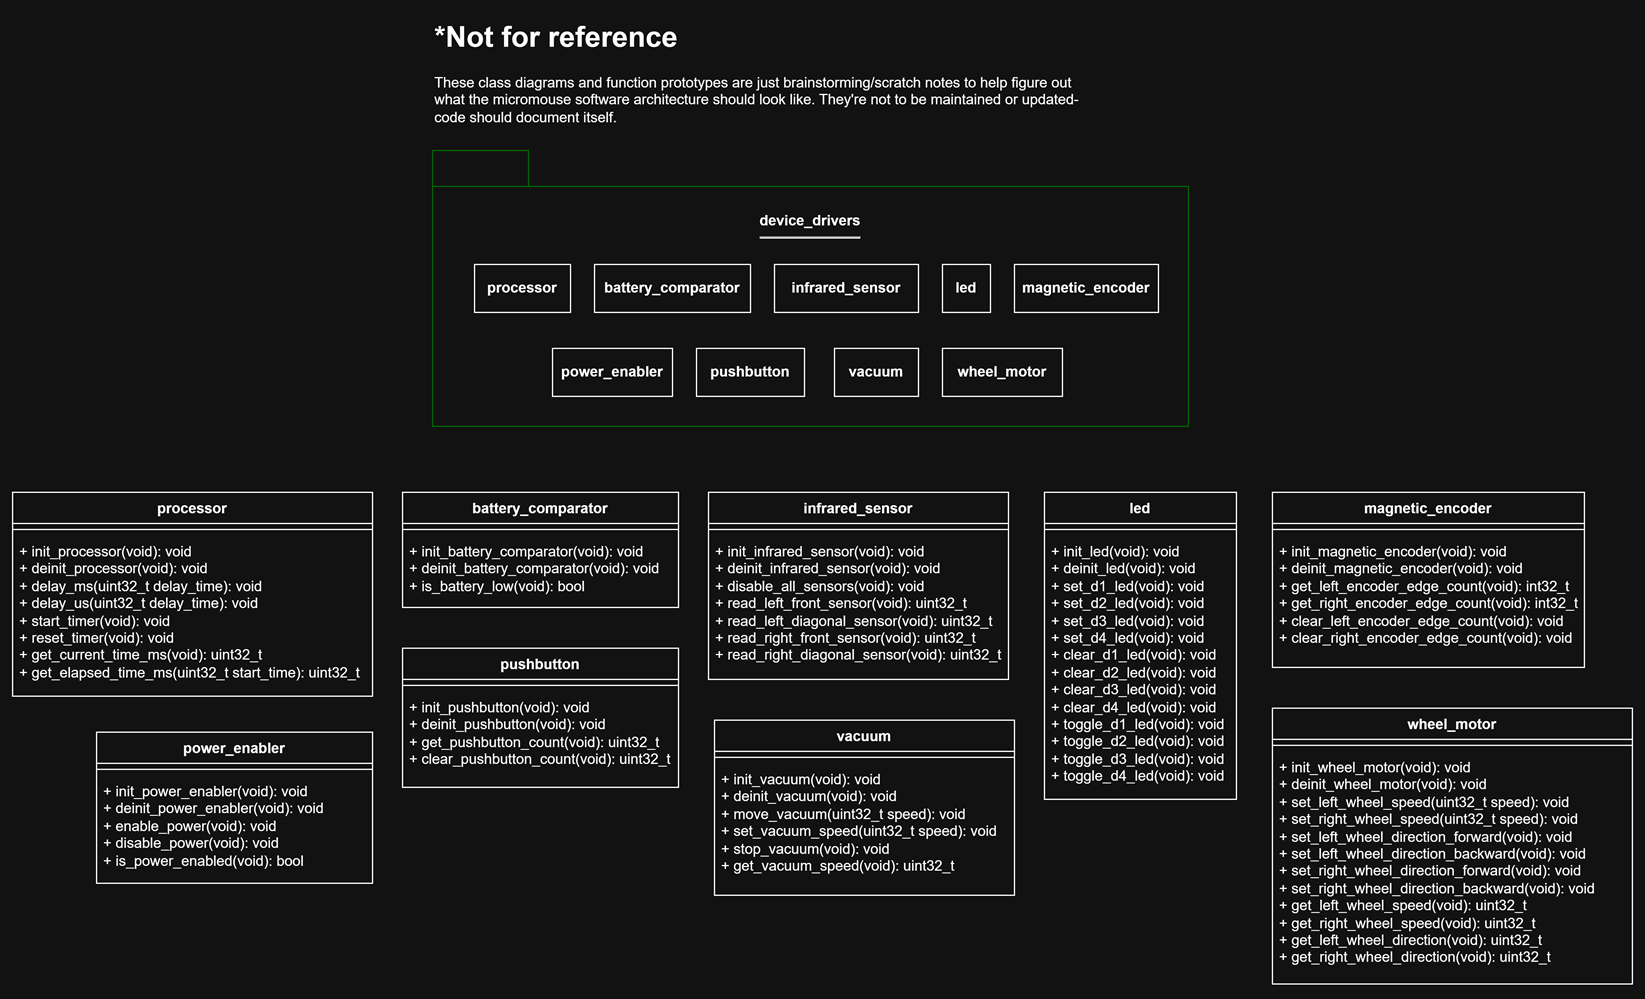

The diagram above was exported from draw.io. Its source (the exported page's mxGraphModel, read from the mxfile embedded in the PNG):
<mxGraphModel dx="1603" dy="2063" grid="1" gridSize="10" guides="1" tooltips="1" connect="1" arrows="1" fold="1" page="1" pageScale="1" pageWidth="850" pageHeight="1100" math="0" shadow="0">
  <root>
    <mxCell id="0" />
    <mxCell id="1" parent="0" />
    <mxCell id="_HXW_Upf4mI-iIRhQuMg-2" parent="1" style="swimlane;fontStyle=1;align=center;verticalAlign=top;childLayout=stackLayout;horizontal=1;startSize=26;horizontalStack=0;resizeParent=1;resizeParentMax=0;resizeLast=0;collapsible=1;marginBottom=0;whiteSpace=wrap;html=1;" value="pushbutton" vertex="1">
      <mxGeometry height="116" width="230" x="545" y="500" as="geometry" />
    </mxCell>
    <mxCell id="_HXW_Upf4mI-iIRhQuMg-3" parent="_HXW_Upf4mI-iIRhQuMg-2" style="line;strokeWidth=1;fillColor=none;align=left;verticalAlign=middle;spacingTop=-1;spacingLeft=3;spacingRight=3;rotatable=0;labelPosition=right;points=[];portConstraint=eastwest;strokeColor=inherit;" value="" vertex="1">
      <mxGeometry height="10" width="230" y="26" as="geometry" />
    </mxCell>
    <mxCell id="_HXW_Upf4mI-iIRhQuMg-4" parent="_HXW_Upf4mI-iIRhQuMg-2" style="text;strokeColor=none;fillColor=none;align=left;verticalAlign=top;spacingLeft=4;spacingRight=4;overflow=hidden;rotatable=0;points=[[0,0.5],[1,0.5]];portConstraint=eastwest;whiteSpace=wrap;html=1;" value="+ init_pushbutton(void): void&lt;div&gt;+ deinit_pushbutton(void): void&lt;br&gt;&lt;div&gt;+ get_pushbutton_count(void): uint32_t&lt;/div&gt;&lt;div&gt;+ clear_pushbutton_count(void): uint32_t&lt;/div&gt;&lt;/div&gt;" vertex="1">
      <mxGeometry height="80" width="230" y="36" as="geometry" />
    </mxCell>
    <mxCell id="_HXW_Upf4mI-iIRhQuMg-5" parent="1" style="swimlane;fontStyle=1;align=center;verticalAlign=top;childLayout=stackLayout;horizontal=1;startSize=26;horizontalStack=0;resizeParent=1;resizeParentMax=0;resizeLast=0;collapsible=1;marginBottom=0;whiteSpace=wrap;html=1;" value="infrared_sensor" vertex="1">
      <mxGeometry height="156" width="250" x="800" y="370" as="geometry" />
    </mxCell>
    <mxCell id="_HXW_Upf4mI-iIRhQuMg-6" parent="_HXW_Upf4mI-iIRhQuMg-5" style="line;strokeWidth=1;fillColor=none;align=left;verticalAlign=middle;spacingTop=-1;spacingLeft=3;spacingRight=3;rotatable=0;labelPosition=right;points=[];portConstraint=eastwest;strokeColor=inherit;" value="" vertex="1">
      <mxGeometry height="10" width="250" y="26" as="geometry" />
    </mxCell>
    <mxCell id="_HXW_Upf4mI-iIRhQuMg-7" parent="_HXW_Upf4mI-iIRhQuMg-5" style="text;strokeColor=none;fillColor=none;align=left;verticalAlign=top;spacingLeft=4;spacingRight=4;overflow=hidden;rotatable=0;points=[[0,0.5],[1,0.5]];portConstraint=eastwest;whiteSpace=wrap;html=1;" value="+ init_infrared_sensor(void): void&lt;div&gt;+ deinit_infrared_sensor(void): void&lt;/div&gt;&lt;div&gt;+ disable_all_sensors(void): void&lt;br&gt;&lt;div&gt;+ read_left_front_sensor(void): uint32_t&lt;/div&gt;&lt;div&gt;+ read_left_diagonal_sensor(void): uint32_t&lt;/div&gt;&lt;/div&gt;&lt;div&gt;&lt;div&gt;+ read_right_front_sensor(void): uint32_t&lt;/div&gt;&lt;div&gt;+ read_right_diagonal_sensor(void): uint32_t&lt;/div&gt;&lt;/div&gt;" vertex="1">
      <mxGeometry height="120" width="250" y="36" as="geometry" />
    </mxCell>
    <mxCell id="_HXW_Upf4mI-iIRhQuMg-11" parent="1" style="swimlane;fontStyle=1;align=center;verticalAlign=top;childLayout=stackLayout;horizontal=1;startSize=26;horizontalStack=0;resizeParent=1;resizeParentMax=0;resizeLast=0;collapsible=1;marginBottom=0;whiteSpace=wrap;html=1;" value="magnetic_encoder" vertex="1">
      <mxGeometry height="146" width="260" x="1270" y="370" as="geometry" />
    </mxCell>
    <mxCell id="_HXW_Upf4mI-iIRhQuMg-12" parent="_HXW_Upf4mI-iIRhQuMg-11" style="line;strokeWidth=1;fillColor=none;align=left;verticalAlign=middle;spacingTop=-1;spacingLeft=3;spacingRight=3;rotatable=0;labelPosition=right;points=[];portConstraint=eastwest;strokeColor=inherit;" value="" vertex="1">
      <mxGeometry height="10" width="260" y="26" as="geometry" />
    </mxCell>
    <mxCell id="_HXW_Upf4mI-iIRhQuMg-13" parent="_HXW_Upf4mI-iIRhQuMg-11" style="text;strokeColor=none;fillColor=none;align=left;verticalAlign=top;spacingLeft=4;spacingRight=4;overflow=hidden;rotatable=0;points=[[0,0.5],[1,0.5]];portConstraint=eastwest;whiteSpace=wrap;html=1;" value="+ init_magnetic_encoder(void): void&lt;div&gt;+ deinit_magnetic_encoder(void): void&lt;br&gt;&lt;div&gt;+ get_left_encoder_edge_count(void): int32_t&lt;/div&gt;&lt;/div&gt;&lt;div&gt;+ get_right_encoder_edge_count(void): int32_t&lt;/div&gt;&lt;div&gt;+ clear_left_encoder_edge_count(void): void&lt;/div&gt;&lt;div&gt;+ clear_right_encoder_edge_count(void): void&lt;/div&gt;" vertex="1">
      <mxGeometry height="110" width="260" y="36" as="geometry" />
    </mxCell>
    <mxCell id="_HXW_Upf4mI-iIRhQuMg-41" parent="1" style="swimlane;fontStyle=1;align=center;verticalAlign=top;childLayout=stackLayout;horizontal=1;startSize=26;horizontalStack=0;resizeParent=1;resizeParentMax=0;resizeLast=0;collapsible=1;marginBottom=0;whiteSpace=wrap;html=1;" value="wheel_motor" vertex="1">
      <mxGeometry height="230" width="300" x="1270" y="550" as="geometry" />
    </mxCell>
    <mxCell id="_HXW_Upf4mI-iIRhQuMg-42" parent="_HXW_Upf4mI-iIRhQuMg-41" style="line;strokeWidth=1;fillColor=none;align=left;verticalAlign=middle;spacingTop=-1;spacingLeft=3;spacingRight=3;rotatable=0;labelPosition=right;points=[];portConstraint=eastwest;strokeColor=inherit;" value="" vertex="1">
      <mxGeometry height="10" width="300" y="26" as="geometry" />
    </mxCell>
    <mxCell id="_HXW_Upf4mI-iIRhQuMg-43" parent="_HXW_Upf4mI-iIRhQuMg-41" style="text;strokeColor=none;fillColor=none;align=left;verticalAlign=top;spacingLeft=4;spacingRight=4;overflow=hidden;rotatable=0;points=[[0,0.5],[1,0.5]];portConstraint=eastwest;whiteSpace=wrap;html=1;" value="+ init_wheel_motor(void): void&lt;div&gt;+ deinit_wheel_motor(void): void&lt;br&gt;&lt;div&gt;&lt;span style=&quot;background-color: transparent; color: light-dark(rgb(0, 0, 0), rgb(255, 255, 255));&quot;&gt;+ set_left_wheel_speed(uint32_t speed): void&lt;/span&gt;&lt;/div&gt;&lt;/div&gt;&lt;div&gt;+ set_right_wheel_speed(uint32_t speed): void&lt;/div&gt;&lt;div&gt;&lt;div&gt;&lt;span style=&quot;background-color: transparent; color: light-dark(rgb(0, 0, 0), rgb(255, 255, 255));&quot;&gt;+ set_left_wheel_direction_forward(void): void&lt;/span&gt;&lt;/div&gt;&lt;div&gt;+ set_left_wheel_direction_backward(void): void&lt;/div&gt;&lt;div&gt;+ set_right_wheel_direction_forward(void): void&lt;/div&gt;&lt;/div&gt;&lt;div&gt;&lt;div&gt;+ set_right_wheel_direction_backward(void): void&lt;/div&gt;&lt;/div&gt;&lt;div&gt;&lt;span style=&quot;background-color: transparent; color: light-dark(rgb(0, 0, 0), rgb(255, 255, 255));&quot;&gt;+ get_left_wheel_speed(void): uint32_t&lt;/span&gt;&lt;/div&gt;&lt;div&gt;+ get_right_wheel_speed(void): uint32_t&lt;/div&gt;&lt;div&gt;&lt;div&gt;+ get_left_wheel_direction(void): uint32_t&lt;/div&gt;&lt;div&gt;+ get_right_wheel_direction(void): uint32_t&lt;/div&gt;&lt;/div&gt;" vertex="1">
      <mxGeometry height="194" width="300" y="36" as="geometry" />
    </mxCell>
    <mxCell id="_HXW_Upf4mI-iIRhQuMg-59" parent="1" style="swimlane;fontStyle=1;align=center;verticalAlign=top;childLayout=stackLayout;horizontal=1;startSize=26;horizontalStack=0;resizeParent=1;resizeParentMax=0;resizeLast=0;collapsible=1;marginBottom=0;whiteSpace=wrap;html=1;" value="vacuum" vertex="1">
      <mxGeometry height="146" width="250" x="805" y="560" as="geometry" />
    </mxCell>
    <mxCell id="_HXW_Upf4mI-iIRhQuMg-60" parent="_HXW_Upf4mI-iIRhQuMg-59" style="line;strokeWidth=1;fillColor=none;align=left;verticalAlign=middle;spacingTop=-1;spacingLeft=3;spacingRight=3;rotatable=0;labelPosition=right;points=[];portConstraint=eastwest;strokeColor=inherit;" value="" vertex="1">
      <mxGeometry height="10" width="250" y="26" as="geometry" />
    </mxCell>
    <mxCell id="_HXW_Upf4mI-iIRhQuMg-61" parent="_HXW_Upf4mI-iIRhQuMg-59" style="text;strokeColor=none;fillColor=none;align=left;verticalAlign=top;spacingLeft=4;spacingRight=4;overflow=hidden;rotatable=0;points=[[0,0.5],[1,0.5]];portConstraint=eastwest;whiteSpace=wrap;html=1;" value="+ init_vacuum(void): void&lt;div&gt;+ deinit_vacuum(void): void&lt;br&gt;&lt;div&gt;+ move_vacuum(uint32_t speed): void&lt;/div&gt;&lt;/div&gt;&lt;div&gt;+ set_vacuum_speed(uint32_t speed): void&lt;/div&gt;&lt;div&gt;+ stop_vacuum(void): void&lt;/div&gt;&lt;div&gt;+ get_vacuum_speed(void): uint32_t&lt;/div&gt;" vertex="1">
      <mxGeometry height="110" width="250" y="36" as="geometry" />
    </mxCell>
    <mxCell id="CrJSnwOvaSUAMsvAmyHB-23" parent="1" style="shape=folder;fontStyle=1;tabWidth=80;tabHeight=30;tabPosition=left;html=1;boundedLbl=1;whiteSpace=wrap;strokeColor=#006600;" value="device_drivers&lt;div&gt;&lt;hr&gt;&lt;br&gt;&lt;/div&gt;&lt;div&gt;&lt;br&gt;&lt;/div&gt;&lt;div&gt;&lt;br&gt;&lt;/div&gt;&lt;div&gt;&lt;br&gt;&lt;/div&gt;&lt;div&gt;&lt;br&gt;&lt;/div&gt;&lt;div&gt;&lt;br&gt;&lt;/div&gt;&lt;div&gt;&lt;br&gt;&lt;/div&gt;&lt;div&gt;&lt;br&gt;&lt;/div&gt;&lt;div&gt;&lt;br&gt;&lt;/div&gt;" vertex="1">
      <mxGeometry height="230" width="630" x="570" y="85" as="geometry" />
    </mxCell>
    <mxCell id="CrJSnwOvaSUAMsvAmyHB-24" parent="1" style="rounded=0;whiteSpace=wrap;html=1;" value="&lt;b&gt;pushbutton&lt;/b&gt;" vertex="1">
      <mxGeometry height="40" width="90" x="790" y="250" as="geometry" />
    </mxCell>
    <mxCell id="CrJSnwOvaSUAMsvAmyHB-26" parent="1" style="rounded=0;whiteSpace=wrap;html=1;" value="&lt;b&gt;infrared_sensor&lt;/b&gt;" vertex="1">
      <mxGeometry height="40" width="120" x="855" y="180" as="geometry" />
    </mxCell>
    <mxCell id="CrJSnwOvaSUAMsvAmyHB-28" parent="1" style="rounded=0;whiteSpace=wrap;html=1;" value="&lt;b&gt;magnetic_encoder&lt;/b&gt;" vertex="1">
      <mxGeometry height="40" width="120" x="1055" y="180" as="geometry" />
    </mxCell>
    <mxCell id="CrJSnwOvaSUAMsvAmyHB-32" parent="1" style="rounded=0;whiteSpace=wrap;html=1;" value="&lt;b&gt;wheel_motor&lt;/b&gt;" vertex="1">
      <mxGeometry height="40" width="100" x="995" y="250" as="geometry" />
    </mxCell>
    <mxCell id="CrJSnwOvaSUAMsvAmyHB-34" parent="1" style="rounded=0;whiteSpace=wrap;html=1;" value="&lt;b&gt;vacuum&lt;/b&gt;" vertex="1">
      <mxGeometry height="40" width="70" x="905" y="250" as="geometry" />
    </mxCell>
    <mxCell id="SjDtnrrjmRYwARZCjpwo-16" parent="1" style="text;html=1;whiteSpace=wrap;overflow=hidden;rounded=0;" value="&lt;h1 style=&quot;margin-top: 0px;&quot;&gt;*Not for reference&lt;/h1&gt;&lt;p&gt;These class diagrams and function prototypes are just brainstorming/scratch notes to help figure out what the micromouse software architecture should look like. They're not to be maintained or updated- code should document itself.&lt;/p&gt;" vertex="1">
      <mxGeometry height="100" width="560" x="570" y="-30" as="geometry" />
    </mxCell>
    <mxCell id="m4CmXdgwYoqBxBhCY0g2-1" parent="1" style="swimlane;fontStyle=1;align=center;verticalAlign=top;childLayout=stackLayout;horizontal=1;startSize=26;horizontalStack=0;resizeParent=1;resizeParentMax=0;resizeLast=0;collapsible=1;marginBottom=0;whiteSpace=wrap;html=1;" value="led" vertex="1">
      <mxGeometry height="256" width="160" x="1080" y="370" as="geometry" />
    </mxCell>
    <mxCell id="m4CmXdgwYoqBxBhCY0g2-2" parent="m4CmXdgwYoqBxBhCY0g2-1" style="line;strokeWidth=1;fillColor=none;align=left;verticalAlign=middle;spacingTop=-1;spacingLeft=3;spacingRight=3;rotatable=0;labelPosition=right;points=[];portConstraint=eastwest;strokeColor=inherit;" value="" vertex="1">
      <mxGeometry height="10" width="160" y="26" as="geometry" />
    </mxCell>
    <mxCell id="m4CmXdgwYoqBxBhCY0g2-3" parent="m4CmXdgwYoqBxBhCY0g2-1" style="text;strokeColor=none;fillColor=none;align=left;verticalAlign=top;spacingLeft=4;spacingRight=4;overflow=hidden;rotatable=0;points=[[0,0.5],[1,0.5]];portConstraint=eastwest;whiteSpace=wrap;html=1;" value="+ init_led(void): void&lt;div&gt;+ deinit_led(void): void&lt;br&gt;&lt;div&gt;+ set_d1_led(void): void&lt;/div&gt;&lt;/div&gt;&lt;div&gt;+&amp;nbsp;&lt;span style=&quot;background-color: transparent; color: light-dark(rgb(0, 0, 0), rgb(255, 255, 255));&quot;&gt;set&lt;/span&gt;_d&lt;span style=&quot;background-color: transparent; color: light-dark(rgb(0, 0, 0), rgb(255, 255, 255));&quot;&gt;2&lt;/span&gt;_l&lt;span style=&quot;background-color: transparent; color: light-dark(rgb(0, 0, 0), rgb(255, 255, 255));&quot;&gt;ed(void): void&lt;/span&gt;&lt;/div&gt;&lt;div&gt;+ set_d3_led(void): void&lt;span style=&quot;background-color: transparent; color: light-dark(rgb(0, 0, 0), rgb(255, 255, 255));&quot;&gt;&lt;/span&gt;&lt;/div&gt;&lt;div&gt;&lt;span style=&quot;background-color: transparent; color: light-dark(rgb(0, 0, 0), rgb(255, 255, 255));&quot;&gt;+&lt;/span&gt;&lt;span style=&quot;background-color: transparent; color: light-dark(rgb(0, 0, 0), rgb(255, 255, 255));&quot;&gt;&amp;nbsp;&lt;/span&gt;set_d4_led(void): void&lt;/div&gt;&lt;div&gt;+ clear_d1_led(void): void&lt;/div&gt;&lt;div&gt;+ clear_d2_led(void): void&lt;/div&gt;&lt;div&gt;+ clear_d3_led(void): void&lt;/div&gt;&lt;div&gt;+ clear_d4_led(void): void&lt;/div&gt;&lt;div&gt;+ toggle_d1_led(void): void&lt;/div&gt;&lt;div&gt;+ toggle_d2_led(void): void&lt;/div&gt;&lt;div&gt;+ toggle_d3_led(void): void&lt;/div&gt;&lt;div&gt;+ toggle_d4_led(void): void&lt;/div&gt;" vertex="1">
      <mxGeometry height="220" width="160" y="36" as="geometry" />
    </mxCell>
    <mxCell id="m4CmXdgwYoqBxBhCY0g2-7" parent="1" style="swimlane;fontStyle=1;align=center;verticalAlign=top;childLayout=stackLayout;horizontal=1;startSize=26;horizontalStack=0;resizeParent=1;resizeParentMax=0;resizeLast=0;collapsible=1;marginBottom=0;whiteSpace=wrap;html=1;" value="battery_comparator" vertex="1">
      <mxGeometry height="96" width="230" x="545" y="370" as="geometry" />
    </mxCell>
    <mxCell id="m4CmXdgwYoqBxBhCY0g2-8" parent="m4CmXdgwYoqBxBhCY0g2-7" style="line;strokeWidth=1;fillColor=none;align=left;verticalAlign=middle;spacingTop=-1;spacingLeft=3;spacingRight=3;rotatable=0;labelPosition=right;points=[];portConstraint=eastwest;strokeColor=inherit;" value="" vertex="1">
      <mxGeometry height="10" width="230" y="26" as="geometry" />
    </mxCell>
    <mxCell id="m4CmXdgwYoqBxBhCY0g2-9" parent="m4CmXdgwYoqBxBhCY0g2-7" style="text;strokeColor=none;fillColor=none;align=left;verticalAlign=top;spacingLeft=4;spacingRight=4;overflow=hidden;rotatable=0;points=[[0,0.5],[1,0.5]];portConstraint=eastwest;whiteSpace=wrap;html=1;" value="+ init_battery_comparator(void): void&lt;div&gt;+ deinit_battery_comparator(void): void&lt;br&gt;&lt;div&gt;+ is_battery_low(void): bool&lt;/div&gt;&lt;/div&gt;" vertex="1">
      <mxGeometry height="60" width="230" y="36" as="geometry" />
    </mxCell>
    <mxCell id="m4CmXdgwYoqBxBhCY0g2-10" parent="1" style="swimlane;fontStyle=1;align=center;verticalAlign=top;childLayout=stackLayout;horizontal=1;startSize=26;horizontalStack=0;resizeParent=1;resizeParentMax=0;resizeLast=0;collapsible=1;marginBottom=0;whiteSpace=wrap;html=1;" value="power_enabler" vertex="1">
      <mxGeometry height="126" width="230" x="290" y="570" as="geometry" />
    </mxCell>
    <mxCell id="m4CmXdgwYoqBxBhCY0g2-11" parent="m4CmXdgwYoqBxBhCY0g2-10" style="line;strokeWidth=1;fillColor=none;align=left;verticalAlign=middle;spacingTop=-1;spacingLeft=3;spacingRight=3;rotatable=0;labelPosition=right;points=[];portConstraint=eastwest;strokeColor=inherit;" value="" vertex="1">
      <mxGeometry height="10" width="230" y="26" as="geometry" />
    </mxCell>
    <mxCell id="m4CmXdgwYoqBxBhCY0g2-12" parent="m4CmXdgwYoqBxBhCY0g2-10" style="text;strokeColor=none;fillColor=none;align=left;verticalAlign=top;spacingLeft=4;spacingRight=4;overflow=hidden;rotatable=0;points=[[0,0.5],[1,0.5]];portConstraint=eastwest;whiteSpace=wrap;html=1;" value="+ init_power_enabler(void): void&lt;div&gt;+ deinit_power_enabler(void): void&lt;br&gt;&lt;div&gt;+ enable_power(void): void&lt;/div&gt;&lt;/div&gt;&lt;div&gt;+ disable_power(void): void&lt;/div&gt;&lt;div&gt;+ is_power_enabled(void): bool&lt;/div&gt;" vertex="1">
      <mxGeometry height="90" width="230" y="36" as="geometry" />
    </mxCell>
    <mxCell id="m4CmXdgwYoqBxBhCY0g2-19" parent="1" style="rounded=0;whiteSpace=wrap;html=1;" value="&lt;b&gt;led&lt;/b&gt;" vertex="1">
      <mxGeometry height="40" width="40" x="995" y="180" as="geometry" />
    </mxCell>
    <mxCell id="m4CmXdgwYoqBxBhCY0g2-20" parent="1" style="rounded=0;whiteSpace=wrap;html=1;" value="&lt;b&gt;battery_comparator&lt;/b&gt;" vertex="1">
      <mxGeometry height="40" width="130" x="705" y="180" as="geometry" />
    </mxCell>
    <mxCell id="m4CmXdgwYoqBxBhCY0g2-22" parent="1" style="rounded=0;whiteSpace=wrap;html=1;" value="&lt;b&gt;power_enabler&lt;/b&gt;" vertex="1">
      <mxGeometry height="40" width="100" x="670" y="250" as="geometry" />
    </mxCell>
    <mxCell id="m4CmXdgwYoqBxBhCY0g2-25" parent="1" style="swimlane;fontStyle=1;align=center;verticalAlign=top;childLayout=stackLayout;horizontal=1;startSize=26;horizontalStack=0;resizeParent=1;resizeParentMax=0;resizeLast=0;collapsible=1;marginBottom=0;whiteSpace=wrap;html=1;" value="processor" vertex="1">
      <mxGeometry height="170" width="300" x="220" y="370" as="geometry" />
    </mxCell>
    <mxCell id="m4CmXdgwYoqBxBhCY0g2-26" parent="m4CmXdgwYoqBxBhCY0g2-25" style="line;strokeWidth=1;fillColor=none;align=left;verticalAlign=middle;spacingTop=-1;spacingLeft=3;spacingRight=3;rotatable=0;labelPosition=right;points=[];portConstraint=eastwest;strokeColor=inherit;" value="" vertex="1">
      <mxGeometry height="10" width="300" y="26" as="geometry" />
    </mxCell>
    <mxCell id="m4CmXdgwYoqBxBhCY0g2-27" parent="m4CmXdgwYoqBxBhCY0g2-25" style="text;strokeColor=none;fillColor=none;align=left;verticalAlign=top;spacingLeft=4;spacingRight=4;overflow=hidden;rotatable=0;points=[[0,0.5],[1,0.5]];portConstraint=eastwest;whiteSpace=wrap;html=1;" value="+ init_processor(void): void&lt;div&gt;+ deinit_processor(void): void&lt;br&gt;&lt;div&gt;&lt;div&gt;+ delay_ms(uint32_t delay_time): void&lt;/div&gt;&lt;div&gt;+ delay_us(uint32_t delay_time): void&lt;/div&gt;&lt;/div&gt;&lt;/div&gt;&lt;div&gt;&lt;div&gt;+ start_timer(void): void&lt;/div&gt;&lt;div&gt;+ reset_timer(void): void&lt;/div&gt;&lt;div&gt;+ get_current_time_ms(void): uint32_t&lt;/div&gt;&lt;div&gt;+ get_elapsed_time_ms(uint32_t start_time): uint32_t&lt;/div&gt;&lt;/div&gt;" vertex="1">
      <mxGeometry height="134" width="300" y="36" as="geometry" />
    </mxCell>
    <mxCell id="m4CmXdgwYoqBxBhCY0g2-28" parent="1" style="rounded=0;whiteSpace=wrap;html=1;" value="&lt;b&gt;processor&lt;/b&gt;" vertex="1">
      <mxGeometry height="40" width="80" x="605" y="180" as="geometry" />
    </mxCell>
  </root>
</mxGraphModel>